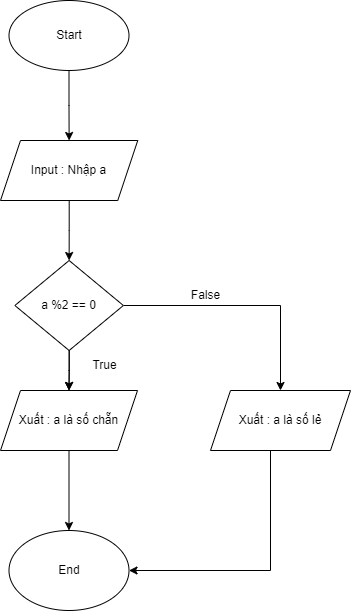

The diagram above was exported from draw.io. Its source (the exported page's mxGraphModel, read from the mxfile embedded in the PNG):
<mxGraphModel dx="1036" dy="606" grid="1" gridSize="10" guides="1" tooltips="1" connect="1" arrows="1" fold="1" page="1" pageScale="1" pageWidth="827" pageHeight="1169" math="0" shadow="0">
  <root>
    <mxCell id="WIyWlLk6GJQsqaUBKTNV-0" />
    <mxCell id="WIyWlLk6GJQsqaUBKTNV-1" parent="WIyWlLk6GJQsqaUBKTNV-0" />
    <mxCell id="cSWCQMouT_8nUFlVAy4d-31" style="edgeStyle=orthogonalEdgeStyle;rounded=0;orthogonalLoop=1;jettySize=auto;html=1;entryX=0.5;entryY=0;entryDx=0;entryDy=0;" parent="WIyWlLk6GJQsqaUBKTNV-1" source="cSWCQMouT_8nUFlVAy4d-0" target="cSWCQMouT_8nUFlVAy4d-1" edge="1">
      <mxGeometry relative="1" as="geometry" />
    </mxCell>
    <mxCell id="cSWCQMouT_8nUFlVAy4d-0" value="Start" style="ellipse;whiteSpace=wrap;html=1;" parent="WIyWlLk6GJQsqaUBKTNV-1" vertex="1">
      <mxGeometry x="278.5" y="40" width="120" height="70" as="geometry" />
    </mxCell>
    <mxCell id="cSWCQMouT_8nUFlVAy4d-19" style="edgeStyle=orthogonalEdgeStyle;rounded=0;orthogonalLoop=1;jettySize=auto;html=1;entryX=0.5;entryY=0;entryDx=0;entryDy=0;" parent="WIyWlLk6GJQsqaUBKTNV-1" source="cSWCQMouT_8nUFlVAy4d-1" target="cSWCQMouT_8nUFlVAy4d-12" edge="1">
      <mxGeometry relative="1" as="geometry" />
    </mxCell>
    <mxCell id="cSWCQMouT_8nUFlVAy4d-1" value="Input : Nhập a" style="shape=parallelogram;perimeter=parallelogramPerimeter;whiteSpace=wrap;html=1;fixedSize=1;" parent="WIyWlLk6GJQsqaUBKTNV-1" vertex="1">
      <mxGeometry x="270" y="180" width="137.25" height="60" as="geometry" />
    </mxCell>
    <mxCell id="cSWCQMouT_8nUFlVAy4d-8" style="edgeStyle=orthogonalEdgeStyle;rounded=0;orthogonalLoop=1;jettySize=auto;html=1;entryX=0.5;entryY=0;entryDx=0;entryDy=0;" parent="WIyWlLk6GJQsqaUBKTNV-1" source="cSWCQMouT_8nUFlVAy4d-3" target="cSWCQMouT_8nUFlVAy4d-4" edge="1">
      <mxGeometry relative="1" as="geometry" />
    </mxCell>
    <mxCell id="cSWCQMouT_8nUFlVAy4d-3" value="Xuất : a là số chẵn" style="shape=parallelogram;perimeter=parallelogramPerimeter;whiteSpace=wrap;html=1;fixedSize=1;" parent="WIyWlLk6GJQsqaUBKTNV-1" vertex="1">
      <mxGeometry x="270" y="430" width="137" height="60" as="geometry" />
    </mxCell>
    <mxCell id="cSWCQMouT_8nUFlVAy4d-4" value="End" style="ellipse;whiteSpace=wrap;html=1;" parent="WIyWlLk6GJQsqaUBKTNV-1" vertex="1">
      <mxGeometry x="278.5" y="570" width="120" height="80" as="geometry" />
    </mxCell>
    <mxCell id="cSWCQMouT_8nUFlVAy4d-18" style="edgeStyle=orthogonalEdgeStyle;rounded=0;orthogonalLoop=1;jettySize=auto;html=1;entryX=0.5;entryY=0;entryDx=0;entryDy=0;" parent="WIyWlLk6GJQsqaUBKTNV-1" source="cSWCQMouT_8nUFlVAy4d-12" target="cSWCQMouT_8nUFlVAy4d-3" edge="1">
      <mxGeometry relative="1" as="geometry" />
    </mxCell>
    <mxCell id="cSWCQMouT_8nUFlVAy4d-20" value="" style="edgeStyle=orthogonalEdgeStyle;rounded=0;orthogonalLoop=1;jettySize=auto;html=1;" parent="WIyWlLk6GJQsqaUBKTNV-1" source="cSWCQMouT_8nUFlVAy4d-12" target="cSWCQMouT_8nUFlVAy4d-3" edge="1">
      <mxGeometry relative="1" as="geometry" />
    </mxCell>
    <mxCell id="cSWCQMouT_8nUFlVAy4d-27" style="edgeStyle=orthogonalEdgeStyle;rounded=0;orthogonalLoop=1;jettySize=auto;html=1;exitX=1;exitY=0.5;exitDx=0;exitDy=0;entryX=0.5;entryY=0;entryDx=0;entryDy=0;" parent="WIyWlLk6GJQsqaUBKTNV-1" source="cSWCQMouT_8nUFlVAy4d-12" target="cSWCQMouT_8nUFlVAy4d-22" edge="1">
      <mxGeometry relative="1" as="geometry" />
    </mxCell>
    <mxCell id="cSWCQMouT_8nUFlVAy4d-12" value="a %2 == 0" style="rhombus;whiteSpace=wrap;html=1;" parent="WIyWlLk6GJQsqaUBKTNV-1" vertex="1">
      <mxGeometry x="284.38" y="300" width="108.5" height="90" as="geometry" />
    </mxCell>
    <mxCell id="cSWCQMouT_8nUFlVAy4d-21" value="True" style="text;html=1;align=center;verticalAlign=middle;resizable=0;points=[];autosize=1;strokeColor=none;fillColor=none;" parent="WIyWlLk6GJQsqaUBKTNV-1" vertex="1">
      <mxGeometry x="348.5" y="390" width="50" height="30" as="geometry" />
    </mxCell>
    <mxCell id="cSWCQMouT_8nUFlVAy4d-25" style="edgeStyle=orthogonalEdgeStyle;rounded=0;orthogonalLoop=1;jettySize=auto;html=1;entryX=1;entryY=0.5;entryDx=0;entryDy=0;" parent="WIyWlLk6GJQsqaUBKTNV-1" source="cSWCQMouT_8nUFlVAy4d-22" target="cSWCQMouT_8nUFlVAy4d-4" edge="1">
      <mxGeometry relative="1" as="geometry">
        <Array as="points">
          <mxPoint x="540" y="610" />
        </Array>
      </mxGeometry>
    </mxCell>
    <mxCell id="cSWCQMouT_8nUFlVAy4d-22" value="Xuất : a là số lẻ" style="shape=parallelogram;perimeter=parallelogramPerimeter;whiteSpace=wrap;html=1;fixedSize=1;" parent="WIyWlLk6GJQsqaUBKTNV-1" vertex="1">
      <mxGeometry x="480" y="430" width="140" height="60" as="geometry" />
    </mxCell>
    <mxCell id="cSWCQMouT_8nUFlVAy4d-24" value="False" style="text;html=1;align=center;verticalAlign=middle;resizable=0;points=[];autosize=1;strokeColor=none;fillColor=none;" parent="WIyWlLk6GJQsqaUBKTNV-1" vertex="1">
      <mxGeometry x="450" y="320" width="50" height="30" as="geometry" />
    </mxCell>
  </root>
</mxGraphModel>